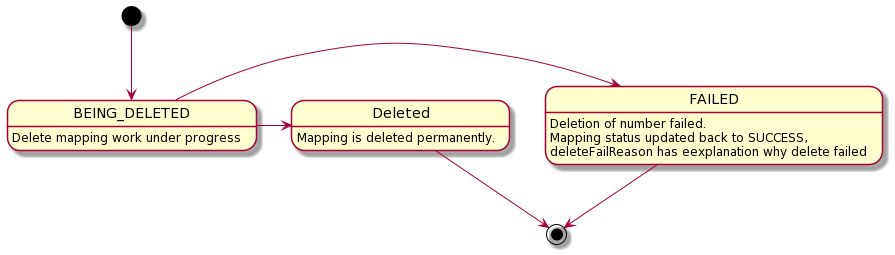

The diagram above was rendered by PlantUML. Its source (embedded in the PNG):
@startuml
[*] --> BEING_DELETED

BEING_DELETED : Delete mapping work under progress

BEING_DELETED -> FAILED

BEING_DELETED -> Deleted

FAILED : Deletion of number failed. 
FAILED : Mapping status updated back to SUCCESS,
FAILED : deleteFailReason has eexplanation why delete failed



Deleted : Mapping is deleted permanently.


Deleted --> [*]
FAILED --> [*]
@enduml